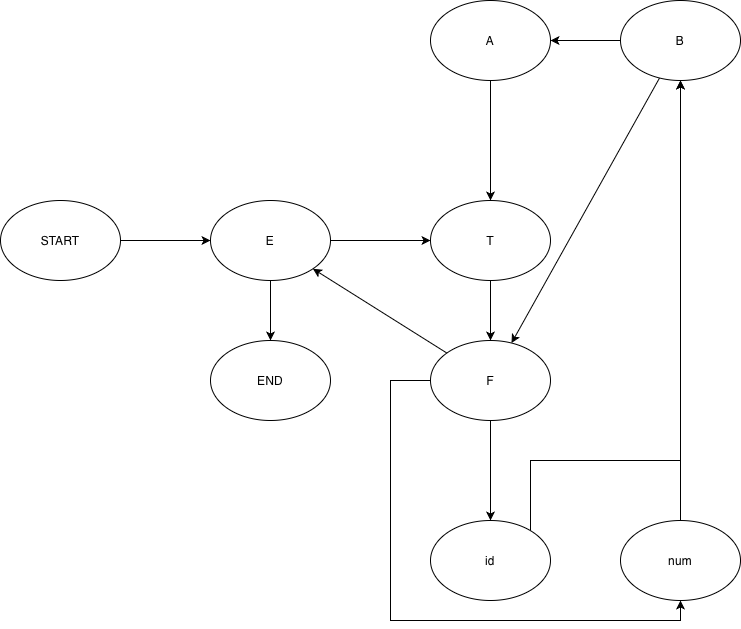

The diagram above was exported from draw.io. Its source (the exported page's mxGraphModel, read from the mxfile embedded in the PNG):
<mxGraphModel dx="2676" dy="2415" grid="1" gridSize="10" guides="1" tooltips="1" connect="1" arrows="1" fold="1" page="1" pageScale="1" pageWidth="827" pageHeight="1169" math="0" shadow="0">
  <root>
    <mxCell id="0" />
    <mxCell id="1" parent="0" />
    <mxCell id="2" edge="1" parent="1" source="3" style="edgeStyle=orthogonalEdgeStyle;rounded=0;orthogonalLoop=1;jettySize=auto;html=1;" target="6">
      <mxGeometry relative="1" as="geometry" />
    </mxCell>
    <mxCell id="3" parent="1" style="ellipse;whiteSpace=wrap;html=1;" value="START" vertex="1">
      <mxGeometry height="80" width="120" x="190" y="110" as="geometry" />
    </mxCell>
    <mxCell id="4" edge="1" parent="1" source="6" style="edgeStyle=orthogonalEdgeStyle;rounded=0;orthogonalLoop=1;jettySize=auto;html=1;" target="7">
      <mxGeometry relative="1" as="geometry" />
    </mxCell>
    <mxCell id="5" edge="1" parent="1" source="6" style="edgeStyle=orthogonalEdgeStyle;rounded=0;orthogonalLoop=1;jettySize=auto;html=1;" target="9">
      <mxGeometry relative="1" as="geometry" />
    </mxCell>
    <mxCell id="6" parent="1" style="ellipse;whiteSpace=wrap;html=1;" value="E" vertex="1">
      <mxGeometry height="80" width="120" x="400" y="110" as="geometry" />
    </mxCell>
    <mxCell id="7" parent="1" style="ellipse;whiteSpace=wrap;html=1;" value="END" vertex="1">
      <mxGeometry height="80" width="120" x="400" y="250" as="geometry" />
    </mxCell>
    <mxCell id="8" edge="1" parent="1" source="9" style="edgeStyle=orthogonalEdgeStyle;rounded=0;orthogonalLoop=1;jettySize=auto;html=1;" target="13">
      <mxGeometry relative="1" as="geometry" />
    </mxCell>
    <mxCell id="9" parent="1" style="ellipse;whiteSpace=wrap;html=1;" value="T" vertex="1">
      <mxGeometry height="80" width="120" x="620" y="110" as="geometry" />
    </mxCell>
    <mxCell id="10" edge="1" parent="1" source="13" style="edgeStyle=orthogonalEdgeStyle;rounded=0;orthogonalLoop=1;jettySize=auto;html=1;entryX=0.5;entryY=0;entryDx=0;entryDy=0;" target="17">
      <mxGeometry relative="1" as="geometry" />
    </mxCell>
    <mxCell id="11" edge="1" parent="1" source="13" style="edgeStyle=orthogonalEdgeStyle;rounded=0;orthogonalLoop=1;jettySize=auto;html=1;entryX=0.5;entryY=1;entryDx=0;entryDy=0;" target="19">
      <mxGeometry relative="1" as="geometry">
        <Array as="points">
          <mxPoint x="580" y="290" />
          <mxPoint x="580" y="530" />
          <mxPoint x="870" y="530" />
        </Array>
      </mxGeometry>
    </mxCell>
    <mxCell id="12" edge="1" parent="1" source="13" style="rounded=0;orthogonalLoop=1;jettySize=auto;html=1;entryX=1;entryY=1;entryDx=0;entryDy=0;" target="6">
      <mxGeometry relative="1" as="geometry" />
    </mxCell>
    <mxCell id="13" parent="1" style="ellipse;whiteSpace=wrap;html=1;" value="F" vertex="1">
      <mxGeometry height="80" width="120" x="620" y="250" as="geometry" />
    </mxCell>
    <mxCell id="14" edge="1" parent="1" source="15" style="edgeStyle=orthogonalEdgeStyle;rounded=0;orthogonalLoop=1;jettySize=auto;html=1;entryX=0.5;entryY=0;entryDx=0;entryDy=0;" target="9">
      <mxGeometry relative="1" as="geometry" />
    </mxCell>
    <mxCell id="15" parent="1" style="ellipse;whiteSpace=wrap;html=1;" value="A" vertex="1">
      <mxGeometry height="80" width="120" x="620" y="-90" as="geometry" />
    </mxCell>
    <mxCell id="16" edge="1" parent="1" source="17" style="edgeStyle=orthogonalEdgeStyle;rounded=0;orthogonalLoop=1;jettySize=auto;html=1;entryX=0.5;entryY=1;entryDx=0;entryDy=0;" target="22">
      <mxGeometry relative="1" as="geometry">
        <Array as="points">
          <mxPoint x="720" y="370" />
          <mxPoint x="870" y="370" />
        </Array>
        <mxPoint x="860" y="300" as="targetPoint" />
      </mxGeometry>
    </mxCell>
    <mxCell id="17" parent="1" style="ellipse;whiteSpace=wrap;html=1;" value="id" vertex="1">
      <mxGeometry height="80" width="120" x="620" y="430" as="geometry" />
    </mxCell>
    <mxCell id="18" edge="1" parent="1" source="19" style="edgeStyle=orthogonalEdgeStyle;rounded=0;orthogonalLoop=1;jettySize=auto;html=1;" target="22">
      <mxGeometry relative="1" as="geometry" />
    </mxCell>
    <mxCell id="19" parent="1" style="ellipse;whiteSpace=wrap;html=1;" value="num" vertex="1">
      <mxGeometry height="80" width="120" x="810" y="430" as="geometry" />
    </mxCell>
    <mxCell id="20" edge="1" parent="1" source="22" style="edgeStyle=orthogonalEdgeStyle;rounded=0;orthogonalLoop=1;jettySize=auto;html=1;" target="15">
      <mxGeometry relative="1" as="geometry" />
    </mxCell>
    <mxCell id="21" edge="1" parent="1" source="22" style="rounded=0;orthogonalLoop=1;jettySize=auto;html=1;" target="13">
      <mxGeometry relative="1" as="geometry" />
    </mxCell>
    <mxCell id="22" parent="1" style="ellipse;whiteSpace=wrap;html=1;" value="B" vertex="1">
      <mxGeometry height="80" width="120" x="810" y="-90" as="geometry" />
    </mxCell>
  </root>
</mxGraphModel>